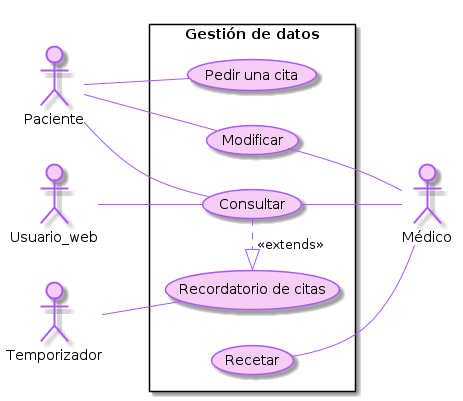

The diagram above was rendered by PlantUML. Its source (embedded in the PNG):
@startuml
skinparam usecase {
	BorderColor #AC58FA
	BackgroundColor #F6CEF5
	
	BackgroundColor<< Main >> YellowGreen
	BorderColor<< Main >> YellowGreen	
}
skinparam {
	ArrowColor #AC58FA
	ActorBorderColor #AC58FA
	ActorBackgroundColor #F6CEF5
}

left to right direction
skinparam packageStyle rectangle

actor Paciente as p
actor Temporizador as t
actor Usuario_web as u
actor Médico as m

rectangle "Gestión de datos" {
	  p -- (Pedir una cita)
	  p -- (Consultar)
	  p -- (Modificar)

	  (Consultar) -- m
	  (Modificar) -- m
	  (Recetar) -- m

	  t -- (Recordatorio de citas)

	  u -- (Consultar)
	  
	  (Consultar) .|> (Recordatorio de citas) : "                         <<extends>>"
}
@enduml